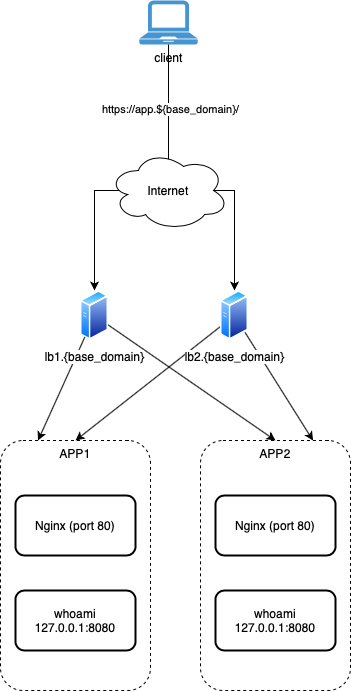

The diagram above was exported from draw.io. Its source (the exported page's mxGraphModel, read from the mxfile embedded in the PNG):
<mxGraphModel dx="946" dy="662" grid="1" gridSize="10" guides="1" tooltips="1" connect="1" arrows="1" fold="1" page="1" pageScale="1" pageWidth="827" pageHeight="1169" math="0" shadow="0">
  <root>
    <mxCell id="0" />
    <mxCell id="1" parent="0" />
    <mxCell id="xcd8PJ1kupIWewEuQs_T-26" style="edgeStyle=none;rounded=0;orthogonalLoop=1;jettySize=auto;html=1;entryX=0.5;entryY=0;entryDx=0;entryDy=0;" edge="1" parent="1" source="xcd8PJ1kupIWewEuQs_T-1" target="xcd8PJ1kupIWewEuQs_T-23">
      <mxGeometry relative="1" as="geometry" />
    </mxCell>
    <mxCell id="xcd8PJ1kupIWewEuQs_T-28" style="edgeStyle=none;rounded=0;orthogonalLoop=1;jettySize=auto;html=1;entryX=0.25;entryY=0;entryDx=0;entryDy=0;" edge="1" parent="1" source="xcd8PJ1kupIWewEuQs_T-1" target="xcd8PJ1kupIWewEuQs_T-18">
      <mxGeometry relative="1" as="geometry" />
    </mxCell>
    <mxCell id="xcd8PJ1kupIWewEuQs_T-1" value="lb1.{base_domain}" style="aspect=fixed;perimeter=ellipsePerimeter;html=1;align=center;shadow=0;dashed=0;spacingTop=3;image;image=img/lib/active_directory/generic_server.svg;" vertex="1" parent="1">
      <mxGeometry x="260" y="330" width="28.000000000000004" height="50" as="geometry" />
    </mxCell>
    <mxCell id="xcd8PJ1kupIWewEuQs_T-27" style="edgeStyle=none;rounded=0;orthogonalLoop=1;jettySize=auto;html=1;entryX=0.5;entryY=0;entryDx=0;entryDy=0;" edge="1" parent="1" source="xcd8PJ1kupIWewEuQs_T-2" target="xcd8PJ1kupIWewEuQs_T-18">
      <mxGeometry relative="1" as="geometry" />
    </mxCell>
    <mxCell id="xcd8PJ1kupIWewEuQs_T-29" style="edgeStyle=none;rounded=0;orthogonalLoop=1;jettySize=auto;html=1;entryX=0.75;entryY=0;entryDx=0;entryDy=0;" edge="1" parent="1" source="xcd8PJ1kupIWewEuQs_T-2" target="xcd8PJ1kupIWewEuQs_T-23">
      <mxGeometry relative="1" as="geometry" />
    </mxCell>
    <mxCell id="xcd8PJ1kupIWewEuQs_T-2" value="lb2.{base_domain}" style="aspect=fixed;perimeter=ellipsePerimeter;html=1;align=center;shadow=0;dashed=0;spacingTop=3;image;image=img/lib/active_directory/generic_server.svg;" vertex="1" parent="1">
      <mxGeometry x="400" y="330" width="28.000000000000004" height="50" as="geometry" />
    </mxCell>
    <mxCell id="xcd8PJ1kupIWewEuQs_T-6" style="edgeStyle=orthogonalEdgeStyle;rounded=0;orthogonalLoop=1;jettySize=auto;html=1;entryX=0.5;entryY=0;entryDx=0;entryDy=0;" edge="1" parent="1" source="xcd8PJ1kupIWewEuQs_T-5" target="xcd8PJ1kupIWewEuQs_T-1">
      <mxGeometry relative="1" as="geometry">
        <Array as="points">
          <mxPoint x="348" y="230" />
          <mxPoint x="274" y="230" />
        </Array>
      </mxGeometry>
    </mxCell>
    <mxCell id="xcd8PJ1kupIWewEuQs_T-7" style="edgeStyle=orthogonalEdgeStyle;rounded=0;orthogonalLoop=1;jettySize=auto;html=1;entryX=0.5;entryY=0;entryDx=0;entryDy=0;" edge="1" parent="1" source="xcd8PJ1kupIWewEuQs_T-5" target="xcd8PJ1kupIWewEuQs_T-2">
      <mxGeometry relative="1" as="geometry">
        <Array as="points">
          <mxPoint x="348" y="230" />
          <mxPoint x="414" y="230" />
        </Array>
      </mxGeometry>
    </mxCell>
    <mxCell id="xcd8PJ1kupIWewEuQs_T-17" value="https://app.${base_domain}/" style="edgeLabel;html=1;align=center;verticalAlign=middle;resizable=0;points=[];" vertex="1" connectable="0" parent="xcd8PJ1kupIWewEuQs_T-7">
      <mxGeometry x="-0.5897" y="1" relative="1" as="geometry">
        <mxPoint as="offset" />
      </mxGeometry>
    </mxCell>
    <mxCell id="xcd8PJ1kupIWewEuQs_T-5" value="client" style="pointerEvents=1;shadow=0;dashed=0;html=1;strokeColor=none;fillColor=#4495D1;labelPosition=center;verticalLabelPosition=bottom;verticalAlign=top;align=center;outlineConnect=0;shape=mxgraph.veeam.laptop;" vertex="1" parent="1">
      <mxGeometry x="318.8" y="40" width="58.4" height="44" as="geometry" />
    </mxCell>
    <mxCell id="xcd8PJ1kupIWewEuQs_T-3" value="Internet" style="ellipse;shape=cloud;whiteSpace=wrap;html=1;" vertex="1" parent="1">
      <mxGeometry x="288" y="190" width="120" height="80" as="geometry" />
    </mxCell>
    <mxCell id="xcd8PJ1kupIWewEuQs_T-21" value="" style="group" vertex="1" connectable="0" parent="1">
      <mxGeometry x="180" y="480" width="150" height="250" as="geometry" />
    </mxCell>
    <mxCell id="xcd8PJ1kupIWewEuQs_T-18" value="APP1" style="rounded=1;whiteSpace=wrap;html=1;fillColor=none;dashed=1;verticalAlign=top;" vertex="1" parent="xcd8PJ1kupIWewEuQs_T-21">
      <mxGeometry width="150" height="250" as="geometry" />
    </mxCell>
    <mxCell id="xcd8PJ1kupIWewEuQs_T-19" value="Nginx (port 80)" style="rounded=1;whiteSpace=wrap;html=1;strokeWidth=2;" vertex="1" parent="xcd8PJ1kupIWewEuQs_T-21">
      <mxGeometry x="15" y="55" width="120" height="60" as="geometry" />
    </mxCell>
    <mxCell id="xcd8PJ1kupIWewEuQs_T-20" value="whoami&lt;br&gt;127.0.0.1:8080" style="rounded=1;whiteSpace=wrap;html=1;strokeWidth=2;" vertex="1" parent="xcd8PJ1kupIWewEuQs_T-21">
      <mxGeometry x="15" y="150" width="120" height="60" as="geometry" />
    </mxCell>
    <mxCell id="xcd8PJ1kupIWewEuQs_T-22" value="" style="group" vertex="1" connectable="0" parent="1">
      <mxGeometry x="380" y="480" width="150" height="250" as="geometry" />
    </mxCell>
    <mxCell id="xcd8PJ1kupIWewEuQs_T-23" value="APP2" style="rounded=1;whiteSpace=wrap;html=1;fillColor=none;dashed=1;verticalAlign=top;" vertex="1" parent="xcd8PJ1kupIWewEuQs_T-22">
      <mxGeometry width="150" height="250" as="geometry" />
    </mxCell>
    <mxCell id="xcd8PJ1kupIWewEuQs_T-24" value="Nginx (port 80)" style="rounded=1;whiteSpace=wrap;html=1;strokeWidth=2;" vertex="1" parent="xcd8PJ1kupIWewEuQs_T-22">
      <mxGeometry x="15" y="55" width="120" height="60" as="geometry" />
    </mxCell>
    <mxCell id="xcd8PJ1kupIWewEuQs_T-25" value="whoami&lt;br&gt;127.0.0.1:8080" style="rounded=1;whiteSpace=wrap;html=1;strokeWidth=2;" vertex="1" parent="xcd8PJ1kupIWewEuQs_T-22">
      <mxGeometry x="15" y="150" width="120" height="60" as="geometry" />
    </mxCell>
  </root>
</mxGraphModel>